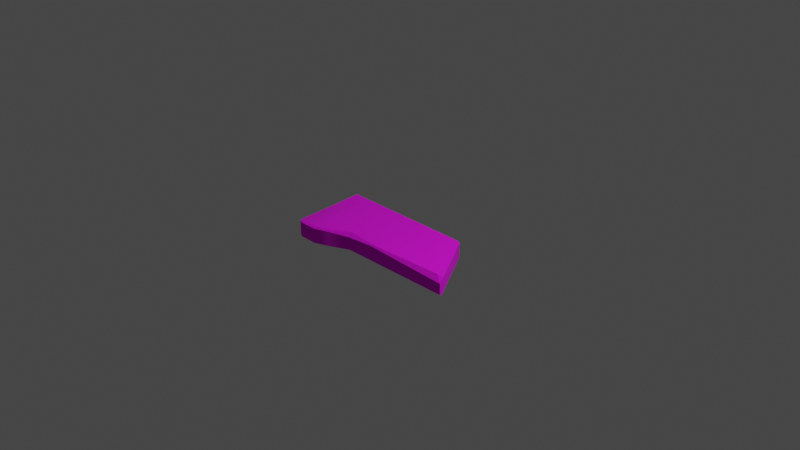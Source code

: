# Source: Groundplate2.blend  (saved by Blender 2.80.75; exported with 4.5.12 LTS)
import bpy
from mathutils import Matrix  # noqa: F401  (used for matrix-valued properties, if any)

bpy.ops.wm.read_factory_settings(use_empty=True)
scene = bpy.context.scene
scene.name = 'Scene'

# ---- collections
col_collection = bpy.data.collections.new('Collection'); scene.collection.children.link(col_collection)

# ---- images (referenced by path relative to the original .blend; pixels are not part of the script)
import os
ASSET_DIR = os.environ.get("B2B_ASSET_DIR", "")  # directory of the original .blend (textures are referenced by path, not embedded)
HERE = os.path.dirname(os.path.abspath(__file__))  # packed textures are extracted next to this script under _unpacked/

def load_image(name, relpath, width, height, colorspace="sRGB"):
    """Load a texture the original file referenced (path relative to the .blend, or extracted next to this script)."""
    p = next((c for c in (os.path.join(HERE, relpath), os.path.join(ASSET_DIR, relpath)) if relpath and os.path.exists(c)), "")
    if p:
        img = bpy.data.images.load(p, check_existing=True)
        img.name = name
    else:  # same state as the original file: an image datablock whose file is absent (Cycles renders it pink)
        img = bpy.data.images.new(name, width, height)
        img.source = "FILE"
        img.filepath = "//" + (relpath or name)
    img.colorspace_settings.name = colorspace
    return img
img_groundstone_png = load_image('groundstone.png', 'Texturen/groundstone.png', 1024, 1024, 'sRGB')

# ---- materials (node trees are filled in below, after node groups)
mat_material = bpy.data.materials.new('Material')
mat_material.alpha_threshold = 0.0
mat_material.use_transparent_shadow = False
mat_material.line_color = (0.0, 0.0, 0.0, 1.0)

# ---- node groups
ng_auto_smooth = bpy.data.node_groups.new('Auto Smooth', 'GeometryNodeTree')
_s = ng_auto_smooth.interface.new_socket(name='Geometry', in_out='OUTPUT', socket_type='NodeSocketGeometry')
_s = ng_auto_smooth.interface.new_socket(name='Geometry', in_out='INPUT', socket_type='NodeSocketGeometry')
_s = ng_auto_smooth.interface.new_socket(name='Angle', in_out='INPUT', socket_type='NodeSocketFloat')
_s.subtype = 'ANGLE'
_s.min_value = 0.0
_s.max_value = 3.142
ng_auto_smooth.is_modifier = True
_N = ng_auto_smooth.nodes; _L = ng_auto_smooth.links
n0 = _N.new('NodeGroupOutput'); n0.name = 'Group Output'; n0.location = (480, -100)
n1 = _N.new('NodeGroupInput'); n1.name = 'Group Input'; n1.location = (-420, -300)
n2 = _N.new('NodeGroupInput'); n2.name = 'Group Input.001'; n2.location = (-60, -100)
n3 = _N.new('GeometryNodeSetShadeSmooth'); n3.name = 'Set Shade Smooth'; n3.location = (120, -100)
n3.domain = 'EDGE'
n4 = _N.new('GeometryNodeSetShadeSmooth'); n4.name = 'Set Shade Smooth.001'; n4.location = (300, -100)
n5 = _N.new('GeometryNodeInputMeshEdgeAngle'); n5.name = 'Edge Angle'; n5.location = (-420, -220)
n6 = _N.new('GeometryNodeInputEdgeSmooth'); n6.name = 'Is Edge Smooth'; n6.location = (-60, -160)
n7 = _N.new('GeometryNodeInputShadeSmooth'); n7.name = 'Is Face Smooth'; n7.location = (-240, -340)
n8 = _N.new('FunctionNodeBooleanMath'); n8.name = 'Boolean Math'; n8.location = (-60, -220)
n9 = _N.new('FunctionNodeCompare'); n9.name = 'Compare'; n9.location = (-240, -180)
n9.operation = 'LESS_EQUAL'
_L.new(n5.outputs[0], n9.inputs[0])
_L.new(n4.outputs[0], n0.inputs[0])
_L.new(n1.outputs[1], n9.inputs[1])
_L.new(n9.outputs[0], n8.inputs[0])
_L.new(n7.outputs[0], n8.inputs[1])
_L.new(n2.outputs[0], n3.inputs[0])
_L.new(n6.outputs[0], n3.inputs[1])
_L.new(n3.outputs[0], n4.inputs[0])
_L.new(n8.outputs[0], n3.inputs[2])
n0.is_active_output = True

# ---- material node trees
mat_material.use_nodes = True; mat_material.node_tree.nodes.clear()
_N = mat_material.node_tree.nodes; _L = mat_material.node_tree.links
n0 = _N.new('ShaderNodeOutputMaterial'); n0.name = 'Material Output'; n0.location = (550, 410)
n1 = _N.new('ShaderNodeBsdfPrincipled'); n1.name = 'Principled BSDF'; n1.location = (175, 529)
n1.distribution = 'GGX'
n1.subsurface_method = 'BURLEY'
n1.inputs[2].default_value = 1.0
n1.inputs[3].default_value = 1.45
n1.inputs[27].default_value = (0.0, 0.0, 0.0, 1.0)
n1.inputs[28].default_value = 1.0
n2 = _N.new('ShaderNodeTexImage'); n2.name = 'Image Texture'; n2.location = (-197, 332)
n2.image = img_groundstone_png
_L.new(n1.outputs[0], n0.inputs[0])
_L.new(n2.outputs[0], n1.inputs[0])
_L.new(n2.outputs[1], n1.inputs[4])
n0.is_active_output = True

# ---- world
world_world = bpy.data.worlds.new('World'); scene.world = world_world
world_world.use_nodes = True; world_world.node_tree.nodes.clear()
_N = world_world.node_tree.nodes; _L = world_world.node_tree.links
n0 = _N.new('ShaderNodeOutputWorld'); n0.name = 'World Output'; n0.location = (300, 300)
n1 = _N.new('ShaderNodeBackground'); n1.name = 'Background'; n1.location = (10, 300)
n1.inputs[0].default_value = (0.05088, 0.05088, 0.05088, 1.0)
_L.new(n1.outputs[0], n0.inputs[0])
n0.is_active_output = True
world_world.color = (0.05088, 0.05088, 0.05088)
world_world.use_sun_shadow = False
world_world.sun_shadow_jitter_overblur = 0.0

# ---- cameras
cam_camera = bpy.data.cameras.new('Camera')
cam_camera.clip_end = 100.0
cam_camera.ortho_scale = 7.314

# ---- lights
light_light = bpy.data.lights.new('Light', 'POINT')
light_light.transmission_factor = 0.0
light_light.energy = 1000.0
light_light.shadow_soft_size = 0.1
light_light.shadow_maximum_resolution = 0.006
light_light.use_absolute_resolution = True

# ---- meshes
me_cube = bpy.data.meshes.new('Cube')
me_cube.from_pydata([(-1.104, 0.3987, -0.3987), (-0.6944, 0.3987, -0.3987), (-0.6326, -0.4242, -0.3986), (-0.8468, 0.3987, -0.3987), (-0.7826, -0.4831, -0.3987), (-0.4049, -0.3203, -0.3966), (-0.4674, 0.3987, -0.3987), (0.4591, 0.3987, -0.2324), (0.468, 0.3795, -0.2128), (0.4887, 0.3824, -0.232), (0.4887, 0.3824, -0.3979), (0.459, 0.3987, -0.3987), (0.889, -0.3018, -0.2754), (0.8697, -0.2378, -0.232), (0.8156, -0.2609, -0.2132), (0.8988, -0.2852, -0.3979), (0.8891, -0.3018, -0.3987), (-1.084, 0.3795, -0.2128), (-1.104, 0.3987, -0.2321), (-0.6341, -0.4045, -0.2127), (-0.6326, -0.4242, -0.232), (-0.693, 0.3795, -0.2128), (-0.6944, 0.3987, -0.2322), (-0.7826, -0.4831, -0.2321), (-0.784, -0.4634, -0.2128), (-0.8468, 0.3987, -0.2322), (-0.8454, 0.3795, -0.2128), (-0.4674, 0.3987, -0.2323), (-0.4657, 0.3795, -0.2128), (-0.4049, -0.3203, -0.2525), (-0.4088, -0.2763, -0.2109), (-0.9832, -0.4831, -0.3987), (-1.051, -0.42, -0.3987), (-1.029, -0.4646, -0.3987), (-1.051, -0.42, -0.2321), (-0.9832, -0.4831, -0.2321), (-1.025, -0.3351, -0.2198), (-1.029, -0.4646, -0.2321), (-0.9923, -0.4494, -0.218), (-0.2353, 0.3795, -0.2128), (-0.2387, 0.3987, -0.2323), (-0.08901, -0.2956, -0.2203), (-0.08561, -0.3157, -0.2305), (-0.2387, 0.3987, -0.3987), (-0.08558, -0.3157, -0.3971)], [], [(36, 17, 18, 34), (28, 21, 19, 30), (26, 17, 36, 24), (44, 42, 29, 5), (39, 28, 30, 41), (10, 9, 13, 15), (1, 22, 27, 6), (21, 26, 24, 19), (5, 29, 20, 2), (4, 23, 35, 31), (3, 25, 22, 1), (2, 20, 23, 4), (0, 18, 25, 3), (7, 8, 9), (12, 13, 14), (9, 10, 11, 7), (12, 16, 15, 13), (8, 14, 13, 9), (24, 36, 38), (39, 8, 7, 40), (16, 11, 10, 15), (30, 19, 20, 29), (26, 21, 22, 25), (19, 24, 23, 20), (17, 26, 25, 18), (21, 28, 27, 22), (41, 30, 29, 42), (43, 40, 7, 11), (34, 37, 36), (37, 38, 36), (31, 35, 37, 33), (33, 37, 34, 32), (32, 34, 18, 0), (38, 37, 35), (38, 35, 23, 24), (6, 27, 40, 43), (14, 41, 42, 12), (28, 39, 40, 27), (8, 39, 41, 14), (16, 12, 42, 44)])
me_cube.polygons.foreach_set('use_smooth', [True] * 40)
_uv = me_cube.uv_layers.new(name='UVMap')
_uv.uv.foreach_set('vector', [0.9047, 0.4299, 0.907, 0.09747, 0.9198, 0.08513, 0.9204, 0.4675, 0.6131, 0.1058, 0.7212, 0.09826, 0.7312, 0.4797, 0.6096, 0.441, 0.7947, 0.09487, 0.907, 0.09747, 0.9047, 0.4299, 0.8034, 0.4924, 0.4427, 0.5286, 0.452, 0.4563, 0.6082, 0.4715, 0.596, 0.545, 0.5079, 0.116, 0.6131, 0.1058, 0.6096, 0.441, 0.4546, 0.4466, 0.1849, 0.1226, 0.228, 0.1691, 0.08179, 0.3579, 0.01104, 0.3427, 0.7164, 0.003643, 0.7211, 0.08508, 0.6128, 0.09288, 0.6043, 0.01394, 0.7212, 0.09826, 0.7947, 0.09487, 0.8034, 0.4924, 0.7312, 0.4797, 0.596, 0.545, 0.6082, 0.4715, 0.7317, 0.4926, 0.7187, 0.5743, 0.8028, 0.5838, 0.8038, 0.5049, 0.8903, 0.4983, 0.9049, 0.5739, 0.7931, 7.64e-05, 0.7952, 0.0814, 0.7211, 0.08508, 0.7164, 0.003643, 0.7187, 0.5743, 0.7317, 0.4926, 0.8038, 0.5049, 0.8028, 0.5838, 0.9217, 0.001808, 0.9198, 0.08513, 0.7952, 0.0814, 0.7931, 7.64e-05, 0.2382, 0.161, 0.2378, 0.1722, 0.228, 0.1691, 0.05295, 0.3858, 0.08179, 0.3579, 0.09997, 0.3687, 0.228, 0.1691, 0.1849, 0.1226, 0.1897, 0.1064, 0.2382, 0.161, 0.05295, 0.3858, 7.64e-05, 0.3457, 0.01104, 0.3427, 0.08179, 0.3579, 0.2378, 0.1722, 0.09997, 0.3687, 0.08179, 0.3579, 0.228, 0.1691, 0.8034, 0.4924, 0.9047, 0.4299, 0.8937, 0.4819, 0.5079, 0.116, 0.2378, 0.1722, 0.2382, 0.161, 0.5076, 0.1039, 7.64e-05, 0.3457, 0.1897, 0.1064, 0.1849, 0.1226, 0.01104, 0.3427, 0.6096, 0.441, 0.7312, 0.4797, 0.7317, 0.4926, 0.6082, 0.4715, 0.7947, 0.09487, 0.7212, 0.09826, 0.7211, 0.08508, 0.7952, 0.0814, 0.7312, 0.4797, 0.8034, 0.4924, 0.8038, 0.5049, 0.7317, 0.4926, 0.907, 0.09747, 0.7947, 0.09487, 0.7952, 0.0814, 0.9198, 0.08513, 0.7212, 0.09826, 0.6131, 0.1058, 0.6128, 0.09288, 0.7211, 0.08508, 0.4546, 0.4466, 0.6096, 0.441, 0.6082, 0.4715, 0.452, 0.4563, 0.4953, 0.02887, 0.5076, 0.1039, 0.2382, 0.161, 0.1897, 0.1064, 0.9204, 0.4675, 0.9126, 0.4903, 0.9047, 0.4299, 0.9126, 0.4903, 0.8937, 0.4819, 0.9047, 0.4299, 0.9049, 0.5739, 0.8903, 0.4983, 0.9126, 0.4903, 0.9283, 0.5692, 0.9956, 0.5055, 0.9126, 0.4903, 0.9204, 0.4675, 0.9999, 0.4798, 0.9999, 0.4798, 0.9204, 0.4675, 0.9198, 0.08513, 0.9999, 0.08513, 0.8937, 0.4819, 0.9126, 0.4903, 0.8903, 0.4983, 0.8937, 0.4819, 0.8903, 0.4983, 0.8038, 0.5049, 0.8034, 0.4924, 0.6043, 0.01394, 0.6128, 0.09288, 0.5076, 0.1039, 0.4953, 0.02887, 0.09997, 0.3687, 0.4546, 0.4466, 0.452, 0.4563, 0.05295, 0.3858, 0.6131, 0.1058, 0.5079, 0.116, 0.5076, 0.1039, 0.6128, 0.09288, 0.2378, 0.1722, 0.5079, 0.116, 0.4546, 0.4466, 0.09997, 0.3687, 0.04119, 0.4366, 0.05295, 0.3858, 0.452, 0.4563, 0.4427, 0.5286])
me_cube.materials.append(mat_material)
me_cube.use_remesh_preserve_volume = False
me_cube.use_remesh_preserve_attributes = False
me_cube.use_mirror_vertex_groups = False
me_cube.update()

# ---- objects
ob_cube = bpy.data.objects.new('Cube', me_cube)
ob_light = bpy.data.objects.new('Light', light_light)
ob_camera = bpy.data.objects.new('Camera', cam_camera)

# ---- transforms, parenting, visibility, modifiers, constraints
ob_cube.location = (0.0, 0.0, 0.0)
ob_cube.lock_rotations_4d = False
ob_cube.empty_display_type = 'ARROWS'
ob_cube.lineart.crease_threshold = 0.0
_m = ob_cube.modifiers.new('Auto Smooth', 'NODES')
_m.node_group = ng_auto_smooth
_gi = [s.identifier for s in ng_auto_smooth.interface.items_tree if s.item_type == 'SOCKET' and s.in_out == 'INPUT']
_m[_gi[1]] = 0.5236  # Angle
ob_light.location = (4.076, 1.005, 5.904)
ob_light.rotation_euler = (0.6503, 0.05522, 1.866)
ob_light.lock_rotations_4d = False
ob_light.empty_display_type = 'ARROWS'
ob_light.color = (0.0, 0.0, 0.0, 0.0)
ob_light.lineart.crease_threshold = 0.0
ob_camera.location = (7.359, -6.926, 4.958)
ob_camera.rotation_euler = (1.109, 0.0, 0.8149)
ob_camera.lock_rotations_4d = False
ob_camera.empty_display_type = 'ARROWS'
ob_camera.color = (0.0, 0.0, 0.0, 0.0)
ob_camera.display_type = 'WIRE'
ob_camera.lineart.crease_threshold = 0.0

# ---- collection membership
col_collection.objects.link(ob_cube)
col_collection.objects.link(ob_light)
col_collection.objects.link(ob_camera)

# ---- scene / render settings (as saved in the file)
scene.camera = ob_camera
scene.frame_start = 1; scene.frame_end = 250; scene.frame_set(1)
scene.render.engine = 'BLENDER_EEVEE_NEXT'
scene.cycles.use_denoising = False
scene.cycles.samples = 128
scene.cycles.sampling_pattern = 'TABULATED_SOBOL'
scene.cycles.use_adaptive_sampling = False
scene.cycles.use_light_tree = False
scene.view_settings.view_transform = 'Filmic'
bpy.context.view_layer.update()
